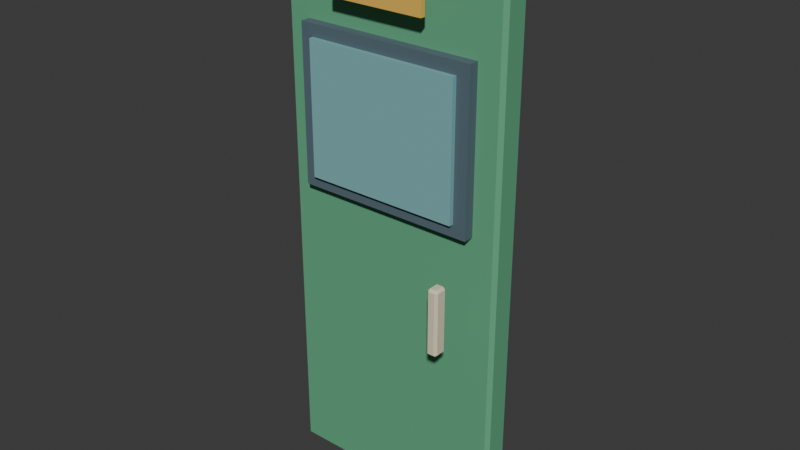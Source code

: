 # Source: door_station_ticket.blend  (saved by Blender 5.2.45; exported with 4.5.12 LTS)
import bpy
from mathutils import Matrix  # noqa: F401  (used for matrix-valued properties, if any)

bpy.ops.wm.read_factory_settings(use_empty=True)
scene = bpy.context.scene
scene.name = 'Scene'

# ---- collections
col_collection = bpy.data.collections.new('Collection'); scene.collection.children.link(col_collection)

# ---- materials (node trees are filled in below, after node groups)
mat_door_station_ticket_palette = bpy.data.materials.new('door_station_ticket palette')

# ---- material node trees
mat_door_station_ticket_palette.use_nodes = True; mat_door_station_ticket_palette.node_tree.nodes.clear()
_N = mat_door_station_ticket_palette.node_tree.nodes; _L = mat_door_station_ticket_palette.node_tree.links
n0 = _N.new('ShaderNodeBsdfPrincipled'); n0.name = 'Principled BSDF'; n0.location = (-200, 100)
n0.inputs[2].default_value = 0.78
n0.inputs[10].default_value = 0.005
n1 = _N.new('ShaderNodeOutputMaterial'); n1.name = 'Material Output'; n1.location = (200, 100)
n2 = _N.new('ShaderNodeVertexColor'); n2.name = 'Color Attribute'; n2.location = (0, 0)
n2.layer_name = 'Color'
_L.new(n0.outputs[0], n1.inputs[0])
_L.new(n2.outputs[0], n0.inputs[0])
n1.is_active_output = True

# ---- world
world_world = bpy.data.worlds.new('World'); scene.world = world_world
world_world.use_nodes = True; world_world.node_tree.nodes.clear()
_N = world_world.node_tree.nodes; _L = world_world.node_tree.links
n0 = _N.new('ShaderNodeOutputWorld'); n0.name = 'World Output'; n0.location = (200, 100)
n1 = _N.new('ShaderNodeBackground'); n1.name = 'Background'; n1.location = (-200, 100)
n1.inputs[0].default_value = (0.05088, 0.05088, 0.05088, 1.0)
_L.new(n1.outputs[0], n0.inputs[0])
n0.is_active_output = True
world_world.color = (0.05088, 0.05088, 0.05088)
world_world.sun_shadow_jitter_overblur = 0.0

# ---- meshes
me_cube_425 = bpy.data.meshes.new('Cube.425')
me_cube_425.from_pydata([(-0.557, -0.052, -1.4), (-0.557, -0.07, -1.382), (-0.575, -0.052, -1.382), (-0.557, -0.07, 1.382), (-0.557, -0.052, 1.4), (-0.575, -0.052, 1.382), (-0.557, 0.052, -1.4), (-0.575, 0.052, -1.382), (-0.557, 0.07, -1.382), (-0.557, 0.052, 1.4), (-0.557, 0.07, 1.382), (-0.575, 0.052, 1.382), (0.557, -0.052, -1.4), (0.575, -0.052, -1.382), (0.557, -0.07, -1.382), (0.557, -0.052, 1.4), (0.557, -0.07, 1.382), (0.575, -0.052, 1.382), (0.557, 0.052, -1.4), (0.557, 0.07, -1.382), (0.575, 0.052, -1.382), (0.557, 0.052, 1.4), (0.575, 0.052, 1.382), (0.557, 0.07, 1.382), (-0.45, -0.12, 0.115), (-0.45, -0.12, 0.885), (-0.45, -0.06, 0.115), (-0.45, -0.06, 0.885), (0.45, -0.12, 0.115), (0.45, -0.12, 0.885), (0.45, -0.06, 0.115), (0.45, -0.06, 0.885), (-0.385, -0.1425, 0.175), (-0.385, -0.1425, 0.825), (-0.385, -0.1175, 0.175), (-0.385, -0.1175, 0.825), (0.385, -0.1425, 0.175), (0.385, -0.1425, 0.825), (0.385, -0.1175, 0.175), (0.385, -0.1175, 0.825), (-0.24, -0.1625, 1.035), (-0.24, -0.1625, 1.165), (-0.24, -0.1375, 1.035), (-0.24, -0.1375, 1.165), (0.24, -0.1625, 1.035), (0.24, -0.1625, 1.165), (0.24, -0.1375, 1.035), (0.24, -0.1375, 1.165), (0.3745, -0.253, -0.405), (0.3745, -0.265, -0.393), (0.3625, -0.253, -0.393), (0.3745, -0.265, -0.087), (0.3745, -0.253, -0.075), (0.3625, -0.253, -0.087), (0.3745, -0.207, -0.405), (0.3625, -0.207, -0.393), (0.3745, -0.195, -0.393), (0.3745, -0.207, -0.075), (0.3745, -0.195, -0.087), (0.3625, -0.207, -0.087), (0.4055, -0.253, -0.405), (0.4175, -0.253, -0.393), (0.4055, -0.265, -0.393), (0.4055, -0.253, -0.075), (0.4055, -0.265, -0.087), (0.4175, -0.253, -0.087), (0.4055, -0.207, -0.405), (0.4055, -0.195, -0.393), (0.4175, -0.207, -0.393), (0.4055, -0.207, -0.075), (0.4175, -0.207, -0.087), (0.4055, -0.195, -0.087), (-0.45, 0.06, 0.115), (-0.45, 0.06, 0.885), (-0.45, 0.12, 0.115), (-0.45, 0.12, 0.885), (0.45, 0.06, 0.115), (0.45, 0.06, 0.885), (0.45, 0.12, 0.115), (0.45, 0.12, 0.885), (-0.385, 0.1175, 0.175), (-0.385, 0.1175, 0.825), (-0.385, 0.1425, 0.175), (-0.385, 0.1425, 0.825), (0.385, 0.1175, 0.175), (0.385, 0.1175, 0.825), (0.385, 0.1425, 0.175), (0.385, 0.1425, 0.825), (-0.24, 0.1375, 1.035), (-0.24, 0.1375, 1.165), (-0.24, 0.1625, 1.035), (-0.24, 0.1625, 1.165), (0.24, 0.1375, 1.035), (0.24, 0.1375, 1.165), (0.24, 0.1625, 1.035), (0.24, 0.1625, 1.165), (0.3745, 0.207, -0.405), (0.3745, 0.195, -0.393), (0.3625, 0.207, -0.393), (0.3745, 0.195, -0.087), (0.3745, 0.207, -0.075), (0.3625, 0.207, -0.087), (0.3745, 0.253, -0.405), (0.3625, 0.253, -0.393), (0.3745, 0.265, -0.393), (0.3745, 0.253, -0.075), (0.3745, 0.265, -0.087), (0.3625, 0.253, -0.087), (0.4055, 0.207, -0.405), (0.4175, 0.207, -0.393), (0.4055, 0.195, -0.393), (0.4055, 0.207, -0.075), (0.4055, 0.195, -0.087), (0.4175, 0.207, -0.087), (0.4055, 0.253, -0.405), (0.4055, 0.265, -0.393), (0.4175, 0.253, -0.393), (0.4055, 0.253, -0.075), (0.4175, 0.253, -0.087), (0.4055, 0.265, -0.087)], [], [(0, 1, 2), (3, 4, 5), (6, 7, 8), (9, 10, 11), (12, 13, 14), (15, 16, 17), (18, 19, 20), (21, 22, 23), (6, 0, 2, 7), (1, 3, 5, 2), (4, 9, 11, 5), (10, 8, 7, 11), (18, 6, 8, 19), (9, 21, 23, 10), (22, 20, 19, 23), (12, 18, 20, 13), (21, 15, 17, 22), (16, 14, 13, 17), (0, 12, 14, 1), (15, 4, 3, 16), (6, 18, 12, 0), (2, 5, 11, 7), (14, 16, 3, 1), (21, 9, 4, 15), (8, 10, 23, 19), (20, 22, 17, 13), (24, 25, 27, 26), (26, 27, 31, 30), (30, 31, 29, 28), (28, 29, 25, 24), (26, 30, 28, 24), (31, 27, 25, 29), (32, 33, 35, 34), (34, 35, 39, 38), (38, 39, 37, 36), (36, 37, 33, 32), (34, 38, 36, 32), (39, 35, 33, 37), (40, 41, 43, 42), (42, 43, 47, 46), (46, 47, 45, 44), (44, 45, 41, 40), (42, 46, 44, 40), (47, 43, 41, 45), (48, 49, 50), (51, 52, 53), (54, 55, 56), (57, 58, 59), (60, 61, 62), (63, 64, 65), (66, 67, 68), (69, 70, 71), (54, 48, 50, 55), (49, 51, 53, 50), (52, 57, 59, 53), (58, 56, 55, 59), (66, 54, 56, 67), (57, 69, 71, 58), (70, 68, 67, 71), (60, 66, 68, 61), (69, 63, 65, 70), (64, 62, 61, 65), (48, 60, 62, 49), (63, 52, 51, 64), (54, 66, 60, 48), (50, 53, 59, 55), (62, 64, 51, 49), (69, 57, 52, 63), (56, 58, 71, 67), (68, 70, 65, 61), (72, 73, 75, 74), (74, 75, 79, 78), (78, 79, 77, 76), (76, 77, 73, 72), (74, 78, 76, 72), (79, 75, 73, 77), (80, 81, 83, 82), (82, 83, 87, 86), (86, 87, 85, 84), (84, 85, 81, 80), (82, 86, 84, 80), (87, 83, 81, 85), (88, 89, 91, 90), (90, 91, 95, 94), (94, 95, 93, 92), (92, 93, 89, 88), (90, 94, 92, 88), (95, 91, 89, 93), (96, 97, 98), (99, 100, 101), (102, 103, 104), (105, 106, 107), (108, 109, 110), (111, 112, 113), (114, 115, 116), (117, 118, 119), (102, 96, 98, 103), (97, 99, 101, 98), (100, 105, 107, 101), (106, 104, 103, 107), (114, 102, 104, 115), (105, 117, 119, 106), (118, 116, 115, 119), (108, 114, 116, 109), (117, 111, 113, 118), (112, 110, 109, 113), (96, 108, 110, 97), (111, 100, 99, 112), (102, 114, 108, 96), (98, 101, 107, 103), (110, 112, 99, 97), (117, 105, 100, 111), (104, 106, 119, 115), (116, 118, 113, 109)])
_uv = me_cube_425.uv_layers.new(name='UVMap')
_uv.uv.foreach_set('vector', [0.1289, 0.7179, 0.1289, 0.75, 0.125, 0.7179, 0.6234, 0.0, 0.625, 0.03214, 0.6234, 0.03214, 0.1289, 0.5321, 0.125, 0.5321, 0.1289, 0.5, 0.625, 0.2299, 0.6234, 0.2529, 0.6234, 0.2179, 0.3711, 0.7179, 0.3762, 0.7179, 0.3738, 0.752, 0.627, 0.7359, 0.6234, 0.7539, 0.6234, 0.7259, 0.3711, 0.5321, 0.3738, 0.498, 0.3762, 0.5321, 0.627, 0.5141, 0.6234, 0.5241, 0.6234, 0.4961, 0.1289, 0.5321, 0.1289, 0.7179, 0.125, 0.7179, 0.125, 0.5321, 0.3766, 0.0, 0.6234, 0.0, 0.6234, 0.03214, 0.3766, 0.03214, 0.625, 0.03214, 0.625, 0.2299, 0.6234, 0.2179, 0.6234, 0.03214, 0.6234, 0.2529, 0.3766, 0.2539, 0.3766, 0.2179, 0.6234, 0.2179, 0.3711, 0.5321, 0.1289, 0.5321, 0.1289, 0.5, 0.3738, 0.498, 0.625, 0.2299, 0.627, 0.5141, 0.6234, 0.4961, 0.6234, 0.2529, 0.6234, 0.5241, 0.3762, 0.5321, 0.3738, 0.498, 0.6234, 0.4961, 0.3711, 0.7179, 0.3711, 0.5321, 0.3762, 0.5321, 0.3762, 0.7179, 0.627, 0.5141, 0.627, 0.7359, 0.6234, 0.7259, 0.6234, 0.5241, 0.6234, 0.7539, 0.3738, 0.752, 0.3762, 0.7179, 0.6234, 0.7259, 0.1289, 0.7179, 0.3711, 0.7179, 0.3738, 0.752, 0.1289, 0.75, 0.627, 0.7359, 0.625, 0.9961, 0.6234, 0.9961, 0.6234, 0.7539, 0.1289, 0.5321, 0.3711, 0.5321, 0.3711, 0.7179, 0.1289, 0.7179, 0.3766, 0.03214, 0.6234, 0.03214, 0.6234, 0.2179, 0.3766, 0.2179, 0.3738, 0.752, 0.6234, 0.7539, 0.6234, 0.9961, 0.3766, 0.9961, 0.627, 0.5141, 0.8711, 0.5321, 0.8711, 0.7179, 0.627, 0.7359, 0.3766, 0.2539, 0.6234, 0.2529, 0.6234, 0.4961, 0.3738, 0.498, 0.3762, 0.5321, 0.6234, 0.5241, 0.6234, 0.7259, 0.3762, 0.7179, 0.375, 0.0, 0.625, 0.0, 0.625, 0.25, 0.375, 0.25, 0.375, 0.25, 0.625, 0.25, 0.625, 0.5, 0.375, 0.5, 0.375, 0.5, 0.625, 0.5, 0.625, 0.75, 0.375, 0.75, 0.375, 0.75, 0.625, 0.75, 0.625, 1.0, 0.375, 1.0, 0.125, 0.5, 0.375, 0.5, 0.375, 0.75, 0.125, 0.75, 0.625, 0.5, 0.875, 0.5, 0.875, 0.75, 0.625, 0.75, 0.375, 0.0, 0.625, 0.0, 0.625, 0.25, 0.375, 0.25, 0.375, 0.25, 0.625, 0.25, 0.625, 0.5, 0.375, 0.5, 0.375, 0.5, 0.625, 0.5, 0.625, 0.75, 0.375, 0.75, 0.375, 0.75, 0.625, 0.75, 0.625, 1.0, 0.375, 1.0, 0.125, 0.5, 0.375, 0.5, 0.375, 0.75, 0.125, 0.75, 0.625, 0.5, 0.875, 0.5, 0.875, 0.75, 0.625, 0.75, 0.375, 0.0, 0.625, 0.0, 0.625, 0.25, 0.375, 0.25, 0.375, 0.25, 0.625, 0.25, 0.625, 0.5, 0.375, 0.5, 0.375, 0.5, 0.625, 0.5, 0.625, 0.75, 0.375, 0.75, 0.375, 0.75, 0.625, 0.75, 0.625, 1.0, 0.375, 1.0, 0.125, 0.5, 0.375, 0.5, 0.375, 0.75, 0.125, 0.75, 0.625, 0.5, 0.875, 0.5, 0.875, 0.75, 0.625, 0.75, 0.1795, 0.7071, 0.1795, 0.75, 0.125, 0.7071, 0.6159, 0.9455, 0.625, 0.9455, 0.6159, 1.0, 0.1795, 0.5429, 0.125, 0.5429, 0.1795, 0.5, 0.625, 0.2721, 0.6159, 0.3045, 0.6159, 0.2179, 0.3205, 0.7071, 0.3818, 0.7071, 0.3523, 0.7773, 0.6523, 0.7558, 0.6159, 0.8045, 0.6159, 0.7179, 0.3205, 0.5429, 0.3523, 0.4727, 0.3818, 0.5429, 0.6523, 0.5185, 0.6159, 0.5429, 0.6159, 0.4591, 0.1795, 0.5429, 0.1795, 0.7071, 0.125, 0.7071, 0.125, 0.5429, 0.3841, 0.0, 0.6159, 0.0, 0.6159, 0.04286, 0.3841, 0.04286, 0.625, 0.04286, 0.625, 0.2721, 0.6159, 0.2179, 0.6159, 0.04286, 0.6159, 0.3045, 0.3841, 0.3045, 0.3841, 0.2071, 0.6159, 0.2179, 0.3205, 0.5429, 0.1795, 0.5429, 0.1795, 0.5, 0.3523, 0.4727, 0.625, 0.2721, 0.6523, 0.5185, 0.6159, 0.4591, 0.6159, 0.3045, 0.6159, 0.5429, 0.3818, 0.5429, 0.3523, 0.4727, 0.6159, 0.4591, 0.3205, 0.7071, 0.3205, 0.5429, 0.3818, 0.5429, 0.3818, 0.7071, 0.6523, 0.5185, 0.6523, 0.7558, 0.6159, 0.7179, 0.6159, 0.5429, 0.6159, 0.8045, 0.3523, 0.7773, 0.3818, 0.7071, 0.6159, 0.7179, 0.1795, 0.7071, 0.3205, 0.7071, 0.3523, 0.7773, 0.1795, 0.75, 0.6523, 0.7558, 0.625, 0.9455, 0.6159, 0.9455, 0.6159, 0.8045, 0.1795, 0.5429, 0.3205, 0.5429, 0.3205, 0.7071, 0.1795, 0.7071, 0.3841, 0.04286, 0.6159, 0.04286, 0.6159, 0.2179, 0.3841, 0.2071, 0.3523, 0.7773, 0.6159, 0.8045, 0.6159, 0.9455, 0.3841, 0.9455, 0.6523, 0.5185, 0.8205, 0.5429, 0.8205, 0.7071, 0.6523, 0.7558, 0.3841, 0.3045, 0.6159, 0.3045, 0.6159, 0.4591, 0.3523, 0.4727, 0.3818, 0.5429, 0.6159, 0.5429, 0.6159, 0.7179, 0.3818, 0.7071, 0.375, 0.0, 0.625, 0.0, 0.625, 0.25, 0.375, 0.25, 0.375, 0.25, 0.625, 0.25, 0.625, 0.5, 0.375, 0.5, 0.375, 0.5, 0.625, 0.5, 0.625, 0.75, 0.375, 0.75, 0.375, 0.75, 0.625, 0.75, 0.625, 1.0, 0.375, 1.0, 0.125, 0.5, 0.375, 0.5, 0.375, 0.75, 0.125, 0.75, 0.625, 0.5, 0.875, 0.5, 0.875, 0.75, 0.625, 0.75, 0.375, 0.0, 0.625, 0.0, 0.625, 0.25, 0.375, 0.25, 0.375, 0.25, 0.625, 0.25, 0.625, 0.5, 0.375, 0.5, 0.375, 0.5, 0.625, 0.5, 0.625, 0.75, 0.375, 0.75, 0.375, 0.75, 0.625, 0.75, 0.625, 1.0, 0.375, 1.0, 0.125, 0.5, 0.375, 0.5, 0.375, 0.75, 0.125, 0.75, 0.625, 0.5, 0.875, 0.5, 0.875, 0.75, 0.625, 0.75, 0.375, 0.0, 0.625, 0.0, 0.625, 0.25, 0.375, 0.25, 0.375, 0.25, 0.625, 0.25, 0.625, 0.5, 0.375, 0.5, 0.375, 0.5, 0.625, 0.5, 0.625, 0.75, 0.375, 0.75, 0.375, 0.75, 0.625, 0.75, 0.625, 1.0, 0.375, 1.0, 0.125, 0.5, 0.375, 0.5, 0.375, 0.75, 0.125, 0.75, 0.625, 0.5, 0.875, 0.5, 0.875, 0.75, 0.625, 0.75, 0.1795, 0.7071, 0.1795, 0.75, 0.125, 0.7071, 0.6159, 0.9455, 0.625, 0.9455, 0.6159, 1.0, 0.1795, 0.5429, 0.125, 0.5429, 0.1795, 0.5, 0.625, 0.2721, 0.6159, 0.3045, 0.6159, 0.2179, 0.3205, 0.7071, 0.3818, 0.7071, 0.3523, 0.7773, 0.6523, 0.7558, 0.6159, 0.8045, 0.6159, 0.7179, 0.3205, 0.5429, 0.3523, 0.4727, 0.3818, 0.5429, 0.6523, 0.5185, 0.6159, 0.5429, 0.6159, 0.4591, 0.1795, 0.5429, 0.1795, 0.7071, 0.125, 0.7071, 0.125, 0.5429, 0.3841, 0.0, 0.6159, 0.0, 0.6159, 0.04286, 0.3841, 0.04286, 0.625, 0.04286, 0.625, 0.2721, 0.6159, 0.2179, 0.6159, 0.04286, 0.6159, 0.3045, 0.3841, 0.3045, 0.3841, 0.2071, 0.6159, 0.2179, 0.3205, 0.5429, 0.1795, 0.5429, 0.1795, 0.5, 0.3523, 0.4727, 0.625, 0.2721, 0.6523, 0.5185, 0.6159, 0.4591, 0.6159, 0.3045, 0.6159, 0.5429, 0.3818, 0.5429, 0.3523, 0.4727, 0.6159, 0.4591, 0.3205, 0.7071, 0.3205, 0.5429, 0.3818, 0.5429, 0.3818, 0.7071, 0.6523, 0.5185, 0.6523, 0.7558, 0.6159, 0.7179, 0.6159, 0.5429, 0.6159, 0.8045, 0.3523, 0.7773, 0.3818, 0.7071, 0.6159, 0.7179, 0.1795, 0.7071, 0.3205, 0.7071, 0.3523, 0.7773, 0.1795, 0.75, 0.6523, 0.7558, 0.625, 0.9455, 0.6159, 0.9455, 0.6159, 0.8045, 0.1795, 0.5429, 0.3205, 0.5429, 0.3205, 0.7071, 0.1795, 0.7071, 0.3841, 0.04286, 0.6159, 0.04286, 0.6159, 0.2179, 0.3841, 0.2071, 0.3523, 0.7773, 0.6159, 0.8045, 0.6159, 0.9455, 0.3841, 0.9455, 0.6523, 0.5185, 0.8205, 0.5429, 0.8205, 0.7071, 0.6523, 0.7558, 0.3841, 0.3045, 0.6159, 0.3045, 0.6159, 0.4591, 0.3523, 0.4727, 0.3818, 0.5429, 0.6159, 0.5429, 0.6159, 0.7179, 0.3818, 0.7071])
_ca = me_cube_425.color_attributes.new('Color', 'BYTE_COLOR', 'CORNER')
_ca.data.foreach_set('color', [0.1195, 0.402, 0.2195, 1.0, 0.1195, 0.402, 0.2195, 1.0, 0.1195, 0.402, 0.2195, 1.0, 0.1195, 0.402, 0.2195, 1.0, 0.1195, 0.402, 0.2195, 1.0, 0.1195, 0.402, 0.2195, 1.0, 0.1195, 0.402, 0.2195, 1.0, 0.1195, 0.402, 0.2195, 1.0, 0.1195, 0.402, 0.2195, 1.0, 0.1195, 0.402, 0.2195, 1.0, 0.1195, 0.402, 0.2195, 1.0, 0.1195, 0.402, 0.2195, 1.0, 0.1195, 0.402, 0.2195, 1.0, 0.1195, 0.402, 0.2195, 1.0, 0.1195, 0.402, 0.2195, 1.0, 0.1195, 0.402, 0.2195, 1.0, 0.1195, 0.402, 0.2195, 1.0, 0.1195, 0.402, 0.2195, 1.0, 0.1195, 0.402, 0.2195, 1.0, 0.1195, 0.402, 0.2195, 1.0, 0.1195, 0.402, 0.2195, 1.0, 0.1195, 0.402, 0.2195, 1.0, 0.1195, 0.402, 0.2195, 1.0, 0.1195, 0.402, 0.2195, 1.0, 0.1195, 0.402, 0.2195, 1.0, 0.1195, 0.402, 0.2195, 1.0, 0.1195, 0.402, 0.2195, 1.0, 0.1195, 0.402, 0.2195, 1.0, 0.1195, 0.402, 0.2195, 1.0, 0.1195, 0.402, 0.2195, 1.0, 0.1195, 0.402, 0.2195, 1.0, 0.1195, 0.402, 0.2195, 1.0, 0.1195, 0.402, 0.2195, 1.0, 0.1195, 0.402, 0.2195, 1.0, 0.1195, 0.402, 0.2195, 1.0, 0.1195, 0.402, 0.2195, 1.0, 0.1195, 0.402, 0.2195, 1.0, 0.1195, 0.402, 0.2195, 1.0, 0.1195, 0.402, 0.2195, 1.0, 0.1195, 0.402, 0.2195, 1.0, 0.1195, 0.402, 0.2195, 1.0, 0.1195, 0.402, 0.2195, 1.0, 0.1195, 0.402, 0.2195, 1.0, 0.1195, 0.402, 0.2195, 1.0, 0.1195, 0.402, 0.2195, 1.0, 0.1195, 0.402, 0.2195, 1.0, 0.1195, 0.402, 0.2195, 1.0, 0.1195, 0.402, 0.2195, 1.0, 0.1195, 0.402, 0.2195, 1.0, 0.1195, 0.402, 0.2195, 1.0, 0.1195, 0.402, 0.2195, 1.0, 0.1195, 0.402, 0.2195, 1.0, 0.1195, 0.402, 0.2195, 1.0, 0.1195, 0.402, 0.2195, 1.0, 0.1195, 0.402, 0.2195, 1.0, 0.1195, 0.402, 0.2195, 1.0, 0.1195, 0.402, 0.2195, 1.0, 0.1195, 0.402, 0.2195, 1.0, 0.1195, 0.402, 0.2195, 1.0, 0.1195, 0.402, 0.2195, 1.0, 0.1195, 0.402, 0.2195, 1.0, 0.1195, 0.402, 0.2195, 1.0, 0.1195, 0.402, 0.2195, 1.0, 0.1195, 0.402, 0.2195, 1.0, 0.1195, 0.402, 0.2195, 1.0, 0.1195, 0.402, 0.2195, 1.0, 0.1195, 0.402, 0.2195, 1.0, 0.1195, 0.402, 0.2195, 1.0, 0.1195, 0.402, 0.2195, 1.0, 0.1195, 0.402, 0.2195, 1.0, 0.1195, 0.402, 0.2195, 1.0, 0.1195, 0.402, 0.2195, 1.0, 0.1195, 0.402, 0.2195, 1.0, 0.1195, 0.402, 0.2195, 1.0, 0.1195, 0.402, 0.2195, 1.0, 0.1195, 0.402, 0.2195, 1.0, 0.1195, 0.402, 0.2195, 1.0, 0.1195, 0.402, 0.2195, 1.0, 0.1195, 0.402, 0.2195, 1.0, 0.1195, 0.402, 0.2195, 1.0, 0.1195, 0.402, 0.2195, 1.0, 0.1195, 0.402, 0.2195, 1.0, 0.1195, 0.402, 0.2195, 1.0, 0.1195, 0.402, 0.2195, 1.0, 0.1195, 0.402, 0.2195, 1.0, 0.1195, 0.402, 0.2195, 1.0, 0.1195, 0.402, 0.2195, 1.0, 0.1195, 0.402, 0.2195, 1.0, 0.1195, 0.402, 0.2195, 1.0, 0.1195, 0.402, 0.2195, 1.0, 0.1195, 0.402, 0.2195, 1.0, 0.1195, 0.402, 0.2195, 1.0, 0.1195, 0.402, 0.2195, 1.0, 0.1195, 0.402, 0.2195, 1.0, 0.1195, 0.402, 0.2195, 1.0, 0.1195, 0.402, 0.2195, 1.0, 0.09084, 0.1413, 0.1714, 1.0, 0.09084, 0.1413, 0.1714, 1.0, 0.09084, 0.1413, 0.1714, 1.0, 0.09084, 0.1413, 0.1714, 1.0, 0.09084, 0.1413, 0.1714, 1.0, 0.09084, 0.1413, 0.1714, 1.0, 0.09084, 0.1413, 0.1714, 1.0, 0.09084, 0.1413, 0.1714, 1.0, 0.09084, 0.1413, 0.1714, 1.0, 0.09084, 0.1413, 0.1714, 1.0, 0.09084, 0.1413, 0.1714, 1.0, 0.09084, 0.1413, 0.1714, 1.0, 0.09084, 0.1413, 0.1714, 1.0, 0.09084, 0.1413, 0.1714, 1.0, 0.09084, 0.1413, 0.1714, 1.0, 0.09084, 0.1413, 0.1714, 1.0, 0.09084, 0.1413, 0.1714, 1.0, 0.09084, 0.1413, 0.1714, 1.0, 0.09084, 0.1413, 0.1714, 1.0, 0.09084, 0.1413, 0.1714, 1.0, 0.09084, 0.1413, 0.1714, 1.0, 0.09084, 0.1413, 0.1714, 1.0, 0.09084, 0.1413, 0.1714, 1.0, 0.09084, 0.1413, 0.1714, 1.0, 0.2016, 0.4508, 0.4621, 1.0, 0.2016, 0.4508, 0.4621, 1.0, 0.2016, 0.4508, 0.4621, 1.0, 0.2016, 0.4508, 0.4621, 1.0, 0.2016, 0.4508, 0.4621, 1.0, 0.2016, 0.4508, 0.4621, 1.0, 0.2016, 0.4508, 0.4621, 1.0, 0.2016, 0.4508, 0.4621, 1.0, 0.2016, 0.4508, 0.4621, 1.0, 0.2016, 0.4508, 0.4621, 1.0, 0.2016, 0.4508, 0.4621, 1.0, 0.2016, 0.4508, 0.4621, 1.0, 0.2016, 0.4508, 0.4621, 1.0, 0.2016, 0.4508, 0.4621, 1.0, 0.2016, 0.4508, 0.4621, 1.0, 0.2016, 0.4508, 0.4621, 1.0, 0.2016, 0.4508, 0.4621, 1.0, 0.2016, 0.4508, 0.4621, 1.0, 0.2016, 0.4508, 0.4621, 1.0, 0.2016, 0.4508, 0.4621, 1.0, 0.2016, 0.4508, 0.4621, 1.0, 0.2016, 0.4508, 0.4621, 1.0, 0.2016, 0.4508, 0.4621, 1.0, 0.2016, 0.4508, 0.4621, 1.0, 0.8469, 0.5089, 0.09084, 1.0, 0.8469, 0.5089, 0.09084, 1.0, 0.8469, 0.5089, 0.09084, 1.0, 0.8469, 0.5089, 0.09084, 1.0, 0.8469, 0.5089, 0.09084, 1.0, 0.8469, 0.5089, 0.09084, 1.0, 0.8469, 0.5089, 0.09084, 1.0, 0.8469, 0.5089, 0.09084, 1.0, 0.8469, 0.5089, 0.09084, 1.0, 0.8469, 0.5089, 0.09084, 1.0, 0.8469, 0.5089, 0.09084, 1.0, 0.8469, 0.5089, 0.09084, 1.0, 0.8469, 0.5089, 0.09084, 1.0, 0.8469, 0.5089, 0.09084, 1.0, 0.8469, 0.5089, 0.09084, 1.0, 0.8469, 0.5089, 0.09084, 1.0, 0.8469, 0.5089, 0.09084, 1.0, 0.8469, 0.5089, 0.09084, 1.0, 0.8469, 0.5089, 0.09084, 1.0, 0.8469, 0.5089, 0.09084, 1.0, 0.8469, 0.5089, 0.09084, 1.0, 0.8469, 0.5089, 0.09084, 1.0, 0.8469, 0.5089, 0.09084, 1.0, 0.8469, 0.5089, 0.09084, 1.0, 0.7835, 0.7011, 0.5029, 1.0, 0.7835, 0.7011, 0.5029, 1.0, 0.7835, 0.7011, 0.5029, 1.0, 0.7835, 0.7011, 0.5029, 1.0, 0.7835, 0.7011, 0.5029, 1.0, 0.7835, 0.7011, 0.5029, 1.0, 0.7835, 0.7011, 0.5029, 1.0, 0.7835, 0.7011, 0.5029, 1.0, 0.7835, 0.7011, 0.5029, 1.0, 0.7835, 0.7011, 0.5029, 1.0, 0.7835, 0.7011, 0.5029, 1.0, 0.7835, 0.7011, 0.5029, 1.0, 0.7835, 0.7011, 0.5029, 1.0, 0.7835, 0.7011, 0.5029, 1.0, 0.7835, 0.7011, 0.5029, 1.0, 0.7835, 0.7011, 0.5029, 1.0, 0.7835, 0.7011, 0.5029, 1.0, 0.7835, 0.7011, 0.5029, 1.0, 0.7835, 0.7011, 0.5029, 1.0, 0.7835, 0.7011, 0.5029, 1.0, 0.7835, 0.7011, 0.5029, 1.0, 0.7835, 0.7011, 0.5029, 1.0, 0.7835, 0.7011, 0.5029, 1.0, 0.7835, 0.7011, 0.5029, 1.0, 0.7835, 0.7011, 0.5029, 1.0, 0.7835, 0.7011, 0.5029, 1.0, 0.7835, 0.7011, 0.5029, 1.0, 0.7835, 0.7011, 0.5029, 1.0, 0.7835, 0.7011, 0.5029, 1.0, 0.7835, 0.7011, 0.5029, 1.0, 0.7835, 0.7011, 0.5029, 1.0, 0.7835, 0.7011, 0.5029, 1.0, 0.7835, 0.7011, 0.5029, 1.0, 0.7835, 0.7011, 0.5029, 1.0, 0.7835, 0.7011, 0.5029, 1.0, 0.7835, 0.7011, 0.5029, 1.0, 0.7835, 0.7011, 0.5029, 1.0, 0.7835, 0.7011, 0.5029, 1.0, 0.7835, 0.7011, 0.5029, 1.0, 0.7835, 0.7011, 0.5029, 1.0, 0.7835, 0.7011, 0.5029, 1.0, 0.7835, 0.7011, 0.5029, 1.0, 0.7835, 0.7011, 0.5029, 1.0, 0.7835, 0.7011, 0.5029, 1.0, 0.7835, 0.7011, 0.5029, 1.0, 0.7835, 0.7011, 0.5029, 1.0, 0.7835, 0.7011, 0.5029, 1.0, 0.7835, 0.7011, 0.5029, 1.0, 0.7835, 0.7011, 0.5029, 1.0, 0.7835, 0.7011, 0.5029, 1.0, 0.7835, 0.7011, 0.5029, 1.0, 0.7835, 0.7011, 0.5029, 1.0, 0.7835, 0.7011, 0.5029, 1.0, 0.7835, 0.7011, 0.5029, 1.0, 0.7835, 0.7011, 0.5029, 1.0, 0.7835, 0.7011, 0.5029, 1.0, 0.7835, 0.7011, 0.5029, 1.0, 0.7835, 0.7011, 0.5029, 1.0, 0.7835, 0.7011, 0.5029, 1.0, 0.7835, 0.7011, 0.5029, 1.0, 0.7835, 0.7011, 0.5029, 1.0, 0.7835, 0.7011, 0.5029, 1.0, 0.7835, 0.7011, 0.5029, 1.0, 0.7835, 0.7011, 0.5029, 1.0, 0.7835, 0.7011, 0.5029, 1.0, 0.7835, 0.7011, 0.5029, 1.0, 0.7835, 0.7011, 0.5029, 1.0, 0.7835, 0.7011, 0.5029, 1.0, 0.7835, 0.7011, 0.5029, 1.0, 0.7835, 0.7011, 0.5029, 1.0, 0.7835, 0.7011, 0.5029, 1.0, 0.7835, 0.7011, 0.5029, 1.0, 0.7835, 0.7011, 0.5029, 1.0, 0.7835, 0.7011, 0.5029, 1.0, 0.7835, 0.7011, 0.5029, 1.0, 0.7835, 0.7011, 0.5029, 1.0, 0.7835, 0.7011, 0.5029, 1.0, 0.7835, 0.7011, 0.5029, 1.0, 0.7835, 0.7011, 0.5029, 1.0, 0.7835, 0.7011, 0.5029, 1.0, 0.7835, 0.7011, 0.5029, 1.0, 0.7835, 0.7011, 0.5029, 1.0, 0.7835, 0.7011, 0.5029, 1.0, 0.7835, 0.7011, 0.5029, 1.0, 0.7835, 0.7011, 0.5029, 1.0, 0.7835, 0.7011, 0.5029, 1.0, 0.7835, 0.7011, 0.5029, 1.0, 0.7835, 0.7011, 0.5029, 1.0, 0.7835, 0.7011, 0.5029, 1.0, 0.7835, 0.7011, 0.5029, 1.0, 0.7835, 0.7011, 0.5029, 1.0, 0.7835, 0.7011, 0.5029, 1.0, 0.7835, 0.7011, 0.5029, 1.0, 0.7835, 0.7011, 0.5029, 1.0, 0.7835, 0.7011, 0.5029, 1.0, 0.7835, 0.7011, 0.5029, 1.0, 0.09084, 0.1413, 0.1714, 1.0, 0.09084, 0.1413, 0.1714, 1.0, 0.09084, 0.1413, 0.1714, 1.0, 0.09084, 0.1413, 0.1714, 1.0, 0.09084, 0.1413, 0.1714, 1.0, 0.09084, 0.1413, 0.1714, 1.0, 0.09084, 0.1413, 0.1714, 1.0, 0.09084, 0.1413, 0.1714, 1.0, 0.09084, 0.1413, 0.1714, 1.0, 0.09084, 0.1413, 0.1714, 1.0, 0.09084, 0.1413, 0.1714, 1.0, 0.09084, 0.1413, 0.1714, 1.0, 0.09084, 0.1413, 0.1714, 1.0, 0.09084, 0.1413, 0.1714, 1.0, 0.09084, 0.1413, 0.1714, 1.0, 0.09084, 0.1413, 0.1714, 1.0, 0.09084, 0.1413, 0.1714, 1.0, 0.09084, 0.1413, 0.1714, 1.0, 0.09084, 0.1413, 0.1714, 1.0, 0.09084, 0.1413, 0.1714, 1.0, 0.09084, 0.1413, 0.1714, 1.0, 0.09084, 0.1413, 0.1714, 1.0, 0.09084, 0.1413, 0.1714, 1.0, 0.09084, 0.1413, 0.1714, 1.0, 0.2016, 0.4508, 0.4621, 1.0, 0.2016, 0.4508, 0.4621, 1.0, 0.2016, 0.4508, 0.4621, 1.0, 0.2016, 0.4508, 0.4621, 1.0, 0.2016, 0.4508, 0.4621, 1.0, 0.2016, 0.4508, 0.4621, 1.0, 0.2016, 0.4508, 0.4621, 1.0, 0.2016, 0.4508, 0.4621, 1.0, 0.2016, 0.4508, 0.4621, 1.0, 0.2016, 0.4508, 0.4621, 1.0, 0.2016, 0.4508, 0.4621, 1.0, 0.2016, 0.4508, 0.4621, 1.0, 0.2016, 0.4508, 0.4621, 1.0, 0.2016, 0.4508, 0.4621, 1.0, 0.2016, 0.4508, 0.4621, 1.0, 0.2016, 0.4508, 0.4621, 1.0, 0.2016, 0.4508, 0.4621, 1.0, 0.2016, 0.4508, 0.4621, 1.0, 0.2016, 0.4508, 0.4621, 1.0, 0.2016, 0.4508, 0.4621, 1.0, 0.2016, 0.4508, 0.4621, 1.0, 0.2016, 0.4508, 0.4621, 1.0, 0.2016, 0.4508, 0.4621, 1.0, 0.2016, 0.4508, 0.4621, 1.0, 0.8469, 0.5089, 0.09084, 1.0, 0.8469, 0.5089, 0.09084, 1.0, 0.8469, 0.5089, 0.09084, 1.0, 0.8469, 0.5089, 0.09084, 1.0, 0.8469, 0.5089, 0.09084, 1.0, 0.8469, 0.5089, 0.09084, 1.0, 0.8469, 0.5089, 0.09084, 1.0, 0.8469, 0.5089, 0.09084, 1.0, 0.8469, 0.5089, 0.09084, 1.0, 0.8469, 0.5089, 0.09084, 1.0, 0.8469, 0.5089, 0.09084, 1.0, 0.8469, 0.5089, 0.09084, 1.0, 0.8469, 0.5089, 0.09084, 1.0, 0.8469, 0.5089, 0.09084, 1.0, 0.8469, 0.5089, 0.09084, 1.0, 0.8469, 0.5089, 0.09084, 1.0, 0.8469, 0.5089, 0.09084, 1.0, 0.8469, 0.5089, 0.09084, 1.0, 0.8469, 0.5089, 0.09084, 1.0, 0.8469, 0.5089, 0.09084, 1.0, 0.8469, 0.5089, 0.09084, 1.0, 0.8469, 0.5089, 0.09084, 1.0, 0.8469, 0.5089, 0.09084, 1.0, 0.8469, 0.5089, 0.09084, 1.0, 0.7835, 0.7011, 0.5029, 1.0, 0.7835, 0.7011, 0.5029, 1.0, 0.7835, 0.7011, 0.5029, 1.0, 0.7835, 0.7011, 0.5029, 1.0, 0.7835, 0.7011, 0.5029, 1.0, 0.7835, 0.7011, 0.5029, 1.0, 0.7835, 0.7011, 0.5029, 1.0, 0.7835, 0.7011, 0.5029, 1.0, 0.7835, 0.7011, 0.5029, 1.0, 0.7835, 0.7011, 0.5029, 1.0, 0.7835, 0.7011, 0.5029, 1.0, 0.7835, 0.7011, 0.5029, 1.0, 0.7835, 0.7011, 0.5029, 1.0, 0.7835, 0.7011, 0.5029, 1.0, 0.7835, 0.7011, 0.5029, 1.0, 0.7835, 0.7011, 0.5029, 1.0, 0.7835, 0.7011, 0.5029, 1.0, 0.7835, 0.7011, 0.5029, 1.0, 0.7835, 0.7011, 0.5029, 1.0, 0.7835, 0.7011, 0.5029, 1.0, 0.7835, 0.7011, 0.5029, 1.0, 0.7835, 0.7011, 0.5029, 1.0, 0.7835, 0.7011, 0.5029, 1.0, 0.7835, 0.7011, 0.5029, 1.0, 0.7835, 0.7011, 0.5029, 1.0, 0.7835, 0.7011, 0.5029, 1.0, 0.7835, 0.7011, 0.5029, 1.0, 0.7835, 0.7011, 0.5029, 1.0, 0.7835, 0.7011, 0.5029, 1.0, 0.7835, 0.7011, 0.5029, 1.0, 0.7835, 0.7011, 0.5029, 1.0, 0.7835, 0.7011, 0.5029, 1.0, 0.7835, 0.7011, 0.5029, 1.0, 0.7835, 0.7011, 0.5029, 1.0, 0.7835, 0.7011, 0.5029, 1.0, 0.7835, 0.7011, 0.5029, 1.0, 0.7835, 0.7011, 0.5029, 1.0, 0.7835, 0.7011, 0.5029, 1.0, 0.7835, 0.7011, 0.5029, 1.0, 0.7835, 0.7011, 0.5029, 1.0, 0.7835, 0.7011, 0.5029, 1.0, 0.7835, 0.7011, 0.5029, 1.0, 0.7835, 0.7011, 0.5029, 1.0, 0.7835, 0.7011, 0.5029, 1.0, 0.7835, 0.7011, 0.5029, 1.0, 0.7835, 0.7011, 0.5029, 1.0, 0.7835, 0.7011, 0.5029, 1.0, 0.7835, 0.7011, 0.5029, 1.0, 0.7835, 0.7011, 0.5029, 1.0, 0.7835, 0.7011, 0.5029, 1.0, 0.7835, 0.7011, 0.5029, 1.0, 0.7835, 0.7011, 0.5029, 1.0, 0.7835, 0.7011, 0.5029, 1.0, 0.7835, 0.7011, 0.5029, 1.0, 0.7835, 0.7011, 0.5029, 1.0, 0.7835, 0.7011, 0.5029, 1.0, 0.7835, 0.7011, 0.5029, 1.0, 0.7835, 0.7011, 0.5029, 1.0, 0.7835, 0.7011, 0.5029, 1.0, 0.7835, 0.7011, 0.5029, 1.0, 0.7835, 0.7011, 0.5029, 1.0, 0.7835, 0.7011, 0.5029, 1.0, 0.7835, 0.7011, 0.5029, 1.0, 0.7835, 0.7011, 0.5029, 1.0, 0.7835, 0.7011, 0.5029, 1.0, 0.7835, 0.7011, 0.5029, 1.0, 0.7835, 0.7011, 0.5029, 1.0, 0.7835, 0.7011, 0.5029, 1.0, 0.7835, 0.7011, 0.5029, 1.0, 0.7835, 0.7011, 0.5029, 1.0, 0.7835, 0.7011, 0.5029, 1.0, 0.7835, 0.7011, 0.5029, 1.0, 0.7835, 0.7011, 0.5029, 1.0, 0.7835, 0.7011, 0.5029, 1.0, 0.7835, 0.7011, 0.5029, 1.0, 0.7835, 0.7011, 0.5029, 1.0, 0.7835, 0.7011, 0.5029, 1.0, 0.7835, 0.7011, 0.5029, 1.0, 0.7835, 0.7011, 0.5029, 1.0, 0.7835, 0.7011, 0.5029, 1.0, 0.7835, 0.7011, 0.5029, 1.0, 0.7835, 0.7011, 0.5029, 1.0, 0.7835, 0.7011, 0.5029, 1.0, 0.7835, 0.7011, 0.5029, 1.0, 0.7835, 0.7011, 0.5029, 1.0, 0.7835, 0.7011, 0.5029, 1.0, 0.7835, 0.7011, 0.5029, 1.0, 0.7835, 0.7011, 0.5029, 1.0, 0.7835, 0.7011, 0.5029, 1.0, 0.7835, 0.7011, 0.5029, 1.0, 0.7835, 0.7011, 0.5029, 1.0, 0.7835, 0.7011, 0.5029, 1.0, 0.7835, 0.7011, 0.5029, 1.0, 0.7835, 0.7011, 0.5029, 1.0, 0.7835, 0.7011, 0.5029, 1.0, 0.7835, 0.7011, 0.5029, 1.0])
me_cube_425.materials.append(mat_door_station_ticket_palette)
me_cube_425.update()

# ---- objects
ob_door_station_ticket = bpy.data.objects.new('door_station_ticket', me_cube_425)

# ---- transforms, parenting, visibility, modifiers, constraints
ob_door_station_ticket.location = (0.0, 0.0, 1.4)

# ---- collection membership
col_collection.objects.link(ob_door_station_ticket)

# ---- scene / render settings (as saved in the file)
scene.frame_start = 1; scene.frame_end = 250; scene.frame_set(1)
scene.render.engine = 'BLENDER_EEVEE_NEXT'
scene.render.bake_bias = 0.0
scene.render.bake_samples = 0
scene.render.compositor_device = 'GPU'
scene.eevee.use_volume_custom_range = False
scene.eevee.fast_gi_thickness_near = 0.1
scene.eevee.fast_gi_thickness_far = 0.0
scene.eevee.ray_tracing_options.screen_trace_thickness = 0.1
bpy.context.view_layer.update()

# ---- added for rendering (the .blend has no active camera and no usable light): camera, sun
cam_auto = bpy.data.cameras.new('AutoCamera')
cam_auto.lens = 50.0
cam_auto.sensor_width = 36.0
cam_auto.clip_end = 1000.0
ob_auto_camera = bpy.data.objects.new('AutoCamera', cam_auto)
scene.collection.objects.link(ob_auto_camera)
ob_auto_camera.location = (2.84323, -3.41187, 3.67458)
ob_auto_camera.rotation_euler = (1.09748, -7.21219e-08, 0.694738)
scene.camera = ob_auto_camera
light_auto_sun = bpy.data.lights.new('AutoSun', 'SUN')
light_auto_sun.energy = 3.0
light_auto_sun.angle = 0.0523599
ob_auto_sun = bpy.data.objects.new('AutoSun', light_auto_sun)
scene.collection.objects.link(ob_auto_sun)
ob_auto_sun.rotation_euler = (0.872665, 0.174533, 0.523599)
bpy.context.view_layer.update()
